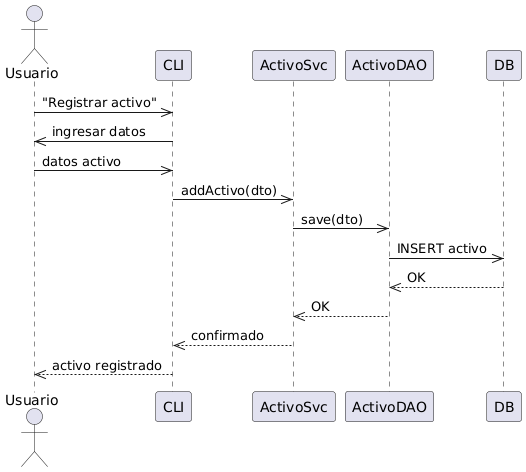

The diagram above was rendered by PlantUML. Its source (embedded in the PNG):
@startuml
actor Usuario
participant CLI
participant ActivoSvc
participant ActivoDAO
participant DB

Usuario ->> CLI : "Registrar activo"
CLI ->> Usuario : ingresar datos
Usuario ->> CLI : datos activo
CLI ->> ActivoSvc : addActivo(dto)
ActivoSvc ->> ActivoDAO : save(dto)
ActivoDAO ->> DB : INSERT activo
DB -->> ActivoDAO : OK
ActivoDAO -->> ActivoSvc : OK
ActivoSvc -->> CLI : confirmado
CLI -->> Usuario : activo registrado
@enduml